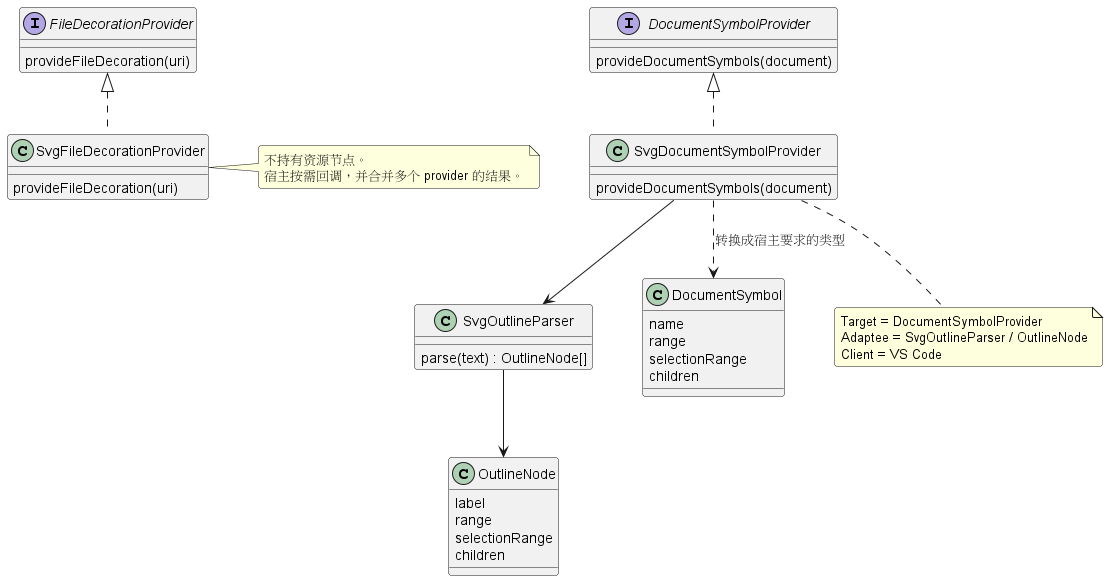

The diagram above was rendered by PlantUML. Its source (embedded in the PNG):
@startuml
skinparam shadowing false
skinparam roundcorner 6
skinparam nodesep 50
skinparam ranksep 60

interface FileDecorationProvider {
  provideFileDecoration(uri)
}

class SvgFileDecorationProvider {
  provideFileDecoration(uri)
}

interface DocumentSymbolProvider {
  provideDocumentSymbols(document)
}

class SvgDocumentSymbolProvider {
  provideDocumentSymbols(document)
}

class SvgOutlineParser {
  parse(text) : OutlineNode[]
}

class OutlineNode {
  label
  range
  selectionRange
  children
}

class DocumentSymbol {
  name
  range
  selectionRange
  children
}

FileDecorationProvider <|.. SvgFileDecorationProvider
DocumentSymbolProvider <|.. SvgDocumentSymbolProvider
SvgDocumentSymbolProvider --> SvgOutlineParser
SvgOutlineParser --> OutlineNode
SvgDocumentSymbolProvider ..> DocumentSymbol : 转换成宿主要求的类型

note right of SvgFileDecorationProvider
  不持有资源节点。
  宿主按需回调，并合并多个 provider 的结果。
end note

note bottom of SvgDocumentSymbolProvider
  Target = DocumentSymbolProvider
  Adaptee = SvgOutlineParser / OutlineNode
  Client = VS Code
end note
@enduml